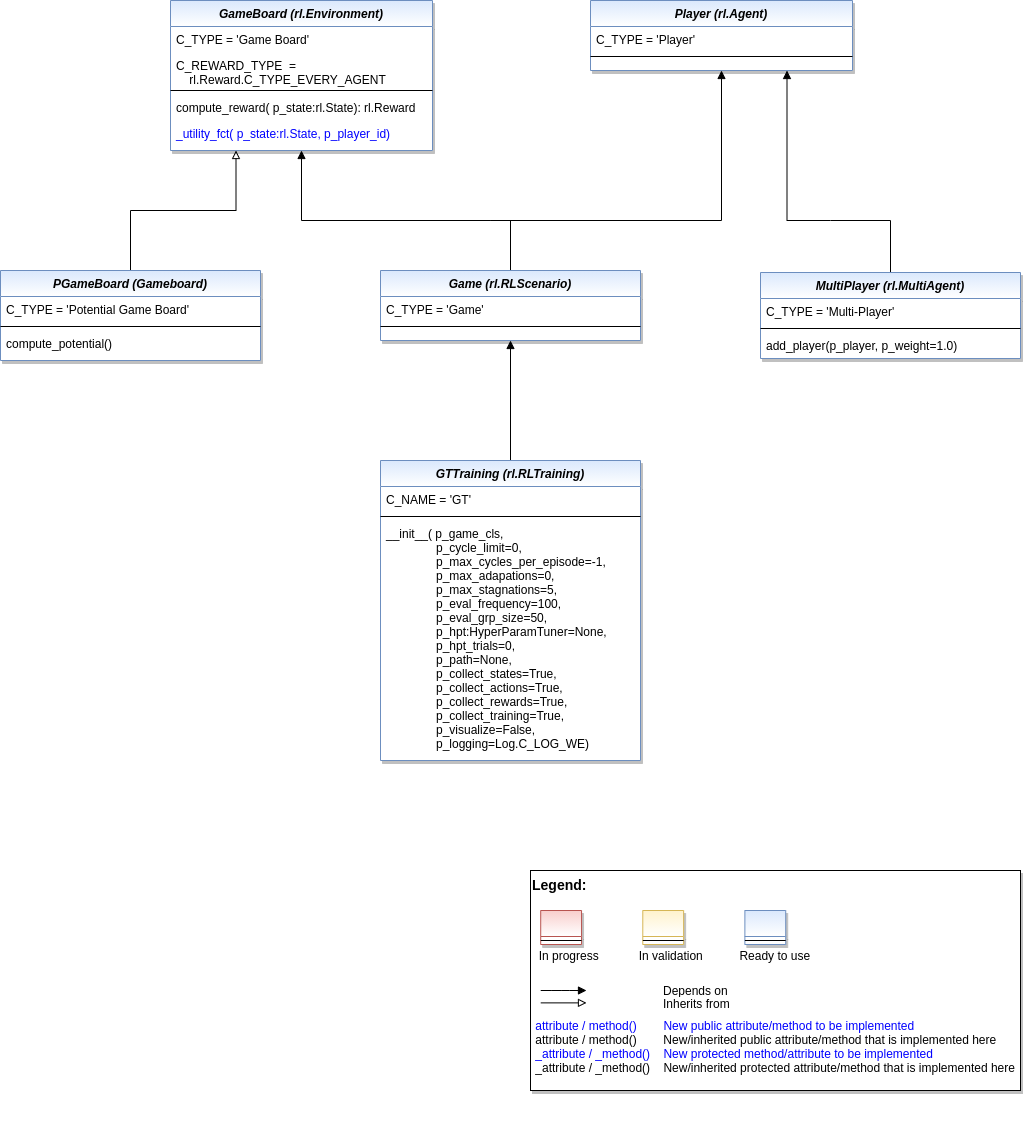

The diagram above was exported from draw.io. Its source (the exported page's mxGraphModel, read from the mxfile embedded in the PNG):
<mxGraphModel dx="1102" dy="1000" grid="1" gridSize="10" guides="1" tooltips="1" connect="1" arrows="1" fold="1" page="1" pageScale="1" pageWidth="2336" pageHeight="1654" math="0" shadow="0">
  <root>
    <mxCell id="WIyWlLk6GJQsqaUBKTNV-0" />
    <mxCell id="WIyWlLk6GJQsqaUBKTNV-1" parent="WIyWlLk6GJQsqaUBKTNV-0" />
    <mxCell id="uryo6djWwB9KvB10PPW3-3" value="Player (rl.Agent)" style="swimlane;fontStyle=3;align=center;verticalAlign=top;childLayout=stackLayout;horizontal=1;startSize=26;horizontalStack=0;resizeParent=1;resizeLast=0;collapsible=1;marginBottom=0;rounded=0;shadow=1;strokeWidth=1;fillColor=#dae8fc;strokeColor=#6c8ebf;gradientColor=#ffffff;swimlaneFillColor=#ffffff;" parent="WIyWlLk6GJQsqaUBKTNV-1" vertex="1">
      <mxGeometry x="670" y="80" width="262" height="70" as="geometry">
        <mxRectangle x="230" y="140" width="160" height="26" as="alternateBounds" />
      </mxGeometry>
    </mxCell>
    <mxCell id="uryo6djWwB9KvB10PPW3-26" value="C_TYPE = 'Player'" style="text;align=left;verticalAlign=top;spacingLeft=4;spacingRight=4;overflow=hidden;rotatable=0;points=[[0,0.5],[1,0.5]];portConstraint=eastwest;" parent="uryo6djWwB9KvB10PPW3-3" vertex="1">
      <mxGeometry y="26" width="262" height="26" as="geometry" />
    </mxCell>
    <mxCell id="uryo6djWwB9KvB10PPW3-5" value="" style="line;html=1;strokeWidth=1;align=left;verticalAlign=middle;spacingTop=-1;spacingLeft=3;spacingRight=3;rotatable=0;labelPosition=right;points=[];portConstraint=eastwest;" parent="uryo6djWwB9KvB10PPW3-3" vertex="1">
      <mxGeometry y="52" width="262" height="8" as="geometry" />
    </mxCell>
    <mxCell id="uryo6djWwB9KvB10PPW3-9" value="GameBoard (rl.Environment)" style="swimlane;fontStyle=3;align=center;verticalAlign=top;childLayout=stackLayout;horizontal=1;startSize=26;horizontalStack=0;resizeParent=1;resizeLast=0;collapsible=1;marginBottom=0;rounded=0;shadow=1;strokeWidth=1;fillColor=#dae8fc;strokeColor=#6c8ebf;gradientColor=#ffffff;swimlaneFillColor=#ffffff;" parent="WIyWlLk6GJQsqaUBKTNV-1" vertex="1">
      <mxGeometry x="250" y="80" width="262" height="150" as="geometry">
        <mxRectangle x="230" y="140" width="160" height="26" as="alternateBounds" />
      </mxGeometry>
    </mxCell>
    <mxCell id="uryo6djWwB9KvB10PPW3-32" value="C_TYPE = 'Game Board'" style="text;align=left;verticalAlign=top;spacingLeft=4;spacingRight=4;overflow=hidden;rotatable=0;points=[[0,0.5],[1,0.5]];portConstraint=eastwest;" parent="uryo6djWwB9KvB10PPW3-9" vertex="1">
      <mxGeometry y="26" width="262" height="26" as="geometry" />
    </mxCell>
    <mxCell id="DY0x9Ii_ILeGCG0XCa9A-1" value="C_REWARD_TYPE  = &#10;    rl.Reward.C_TYPE_EVERY_AGENT" style="text;align=left;verticalAlign=top;spacingLeft=4;spacingRight=4;overflow=hidden;rotatable=0;points=[[0,0.5],[1,0.5]];portConstraint=eastwest;" parent="uryo6djWwB9KvB10PPW3-9" vertex="1">
      <mxGeometry y="52" width="262" height="34" as="geometry" />
    </mxCell>
    <mxCell id="uryo6djWwB9KvB10PPW3-10" value="" style="line;html=1;strokeWidth=1;align=left;verticalAlign=middle;spacingTop=-1;spacingLeft=3;spacingRight=3;rotatable=0;labelPosition=right;points=[];portConstraint=eastwest;" parent="uryo6djWwB9KvB10PPW3-9" vertex="1">
      <mxGeometry y="86" width="262" height="8" as="geometry" />
    </mxCell>
    <mxCell id="uryo6djWwB9KvB10PPW3-49" value="compute_reward( p_state:rl.State): rl.Reward" style="text;align=left;verticalAlign=top;spacingLeft=4;spacingRight=4;overflow=hidden;rotatable=0;points=[[0,0.5],[1,0.5]];portConstraint=eastwest;" parent="uryo6djWwB9KvB10PPW3-9" vertex="1">
      <mxGeometry y="94" width="262" height="26" as="geometry" />
    </mxCell>
    <mxCell id="wU47T1StcuhEbtKbwM8T-8" value="_utility_fct( p_state:rl.State, p_player_id)" style="text;align=left;verticalAlign=top;spacingLeft=4;spacingRight=4;overflow=hidden;rotatable=0;points=[[0,0.5],[1,0.5]];portConstraint=eastwest;fontColor=#0000FF;" parent="uryo6djWwB9KvB10PPW3-9" vertex="1">
      <mxGeometry y="120" width="262" height="26" as="geometry" />
    </mxCell>
    <mxCell id="wU47T1StcuhEbtKbwM8T-6" style="edgeStyle=orthogonalEdgeStyle;rounded=0;orthogonalLoop=1;jettySize=auto;html=1;entryX=0.5;entryY=1;entryDx=0;entryDy=0;endArrow=block;endFill=1;exitX=0.5;exitY=0;exitDx=0;exitDy=0;" parent="WIyWlLk6GJQsqaUBKTNV-1" source="OlRFAT03AiurxS976OWj-10" target="uryo6djWwB9KvB10PPW3-9" edge="1">
      <mxGeometry relative="1" as="geometry">
        <Array as="points">
          <mxPoint x="570" y="300" />
          <mxPoint x="378" y="300" />
        </Array>
      </mxGeometry>
    </mxCell>
    <mxCell id="wU47T1StcuhEbtKbwM8T-13" style="edgeStyle=orthogonalEdgeStyle;rounded=0;orthogonalLoop=1;jettySize=auto;html=1;entryX=0.5;entryY=1;entryDx=0;entryDy=0;endArrow=block;endFill=1;exitX=0.5;exitY=0;exitDx=0;exitDy=0;" parent="WIyWlLk6GJQsqaUBKTNV-1" source="OlRFAT03AiurxS976OWj-10" target="uryo6djWwB9KvB10PPW3-3" edge="1">
      <mxGeometry relative="1" as="geometry">
        <Array as="points">
          <mxPoint x="570" y="300" />
          <mxPoint x="758" y="300" />
        </Array>
      </mxGeometry>
    </mxCell>
    <mxCell id="OlRFAT03AiurxS976OWj-10" value="Game (rl.RLScenario)" style="swimlane;fontStyle=3;align=center;verticalAlign=top;childLayout=stackLayout;horizontal=1;startSize=26;horizontalStack=0;resizeParent=1;resizeLast=0;collapsible=1;marginBottom=0;rounded=0;shadow=1;strokeWidth=1;fillColor=#dae8fc;strokeColor=#6c8ebf;gradientColor=#ffffff;swimlaneFillColor=#ffffff;" parent="WIyWlLk6GJQsqaUBKTNV-1" vertex="1">
      <mxGeometry x="460" y="350" width="260" height="70" as="geometry">
        <mxRectangle x="230" y="140" width="160" height="26" as="alternateBounds" />
      </mxGeometry>
    </mxCell>
    <mxCell id="OlRFAT03AiurxS976OWj-11" value="C_TYPE = 'Game'" style="text;align=left;verticalAlign=top;spacingLeft=4;spacingRight=4;overflow=hidden;rotatable=0;points=[[0,0.5],[1,0.5]];portConstraint=eastwest;" parent="OlRFAT03AiurxS976OWj-10" vertex="1">
      <mxGeometry y="26" width="260" height="26" as="geometry" />
    </mxCell>
    <mxCell id="OlRFAT03AiurxS976OWj-12" value="" style="line;html=1;strokeWidth=1;align=left;verticalAlign=middle;spacingTop=-1;spacingLeft=3;spacingRight=3;rotatable=0;labelPosition=right;points=[];portConstraint=eastwest;" parent="OlRFAT03AiurxS976OWj-10" vertex="1">
      <mxGeometry y="52" width="260" height="8" as="geometry" />
    </mxCell>
    <mxCell id="YwcJyiYA8xpYUULvoIaP-10" style="edgeStyle=orthogonalEdgeStyle;rounded=0;orthogonalLoop=1;jettySize=auto;html=1;entryX=0.25;entryY=1;entryDx=0;entryDy=0;endArrow=block;endFill=0;" parent="WIyWlLk6GJQsqaUBKTNV-1" source="h7ZdCp1EmQsQ3MOQVmtW-0" target="uryo6djWwB9KvB10PPW3-9" edge="1">
      <mxGeometry relative="1" as="geometry">
        <mxPoint x="330" y="260" as="targetPoint" />
      </mxGeometry>
    </mxCell>
    <mxCell id="h7ZdCp1EmQsQ3MOQVmtW-0" value="PGameBoard (Gameboard)" style="swimlane;fontStyle=3;align=center;verticalAlign=top;childLayout=stackLayout;horizontal=1;startSize=26;horizontalStack=0;resizeParent=1;resizeLast=0;collapsible=1;marginBottom=0;rounded=0;shadow=1;strokeWidth=1;fillColor=#dae8fc;strokeColor=#6c8ebf;gradientColor=#ffffff;swimlaneFillColor=#ffffff;" parent="WIyWlLk6GJQsqaUBKTNV-1" vertex="1">
      <mxGeometry x="80" y="350" width="260" height="90" as="geometry">
        <mxRectangle x="230" y="140" width="160" height="26" as="alternateBounds" />
      </mxGeometry>
    </mxCell>
    <mxCell id="h7ZdCp1EmQsQ3MOQVmtW-1" value="C_TYPE = 'Potential Game Board'" style="text;align=left;verticalAlign=top;spacingLeft=4;spacingRight=4;overflow=hidden;rotatable=0;points=[[0,0.5],[1,0.5]];portConstraint=eastwest;" parent="h7ZdCp1EmQsQ3MOQVmtW-0" vertex="1">
      <mxGeometry y="26" width="260" height="26" as="geometry" />
    </mxCell>
    <mxCell id="h7ZdCp1EmQsQ3MOQVmtW-3" value="" style="line;html=1;strokeWidth=1;align=left;verticalAlign=middle;spacingTop=-1;spacingLeft=3;spacingRight=3;rotatable=0;labelPosition=right;points=[];portConstraint=eastwest;" parent="h7ZdCp1EmQsQ3MOQVmtW-0" vertex="1">
      <mxGeometry y="52" width="260" height="8" as="geometry" />
    </mxCell>
    <mxCell id="h7ZdCp1EmQsQ3MOQVmtW-10" value="compute_potential()" style="text;align=left;verticalAlign=top;spacingLeft=4;spacingRight=4;overflow=hidden;rotatable=0;points=[[0,0.5],[1,0.5]];portConstraint=eastwest;" parent="h7ZdCp1EmQsQ3MOQVmtW-0" vertex="1">
      <mxGeometry y="60" width="260" height="26" as="geometry" />
    </mxCell>
    <mxCell id="wU47T1StcuhEbtKbwM8T-18" style="edgeStyle=orthogonalEdgeStyle;rounded=0;orthogonalLoop=1;jettySize=auto;html=1;entryX=0.75;entryY=1;entryDx=0;entryDy=0;endArrow=block;endFill=1;exitX=0.5;exitY=0;exitDx=0;exitDy=0;" parent="WIyWlLk6GJQsqaUBKTNV-1" source="xGexZfv84qTMhOlzufpW-0" target="uryo6djWwB9KvB10PPW3-3" edge="1">
      <mxGeometry relative="1" as="geometry">
        <Array as="points">
          <mxPoint x="910" y="300" />
          <mxPoint x="813" y="300" />
        </Array>
      </mxGeometry>
    </mxCell>
    <mxCell id="xGexZfv84qTMhOlzufpW-0" value="MultiPlayer (rl.MultiAgent)" style="swimlane;fontStyle=3;align=center;verticalAlign=top;childLayout=stackLayout;horizontal=1;startSize=26;horizontalStack=0;resizeParent=1;resizeLast=0;collapsible=1;marginBottom=0;rounded=0;shadow=1;strokeWidth=1;fillColor=#dae8fc;strokeColor=#6c8ebf;gradientColor=#ffffff;swimlaneFillColor=#ffffff;" parent="WIyWlLk6GJQsqaUBKTNV-1" vertex="1">
      <mxGeometry x="840" y="352" width="260" height="86" as="geometry">
        <mxRectangle x="230" y="140" width="160" height="26" as="alternateBounds" />
      </mxGeometry>
    </mxCell>
    <mxCell id="xGexZfv84qTMhOlzufpW-1" value="C_TYPE = 'Multi-Player'" style="text;align=left;verticalAlign=top;spacingLeft=4;spacingRight=4;overflow=hidden;rotatable=0;points=[[0,0.5],[1,0.5]];portConstraint=eastwest;" parent="xGexZfv84qTMhOlzufpW-0" vertex="1">
      <mxGeometry y="26" width="260" height="26" as="geometry" />
    </mxCell>
    <mxCell id="xGexZfv84qTMhOlzufpW-5" value="" style="line;html=1;strokeWidth=1;align=left;verticalAlign=middle;spacingTop=-1;spacingLeft=3;spacingRight=3;rotatable=0;labelPosition=right;points=[];portConstraint=eastwest;" parent="xGexZfv84qTMhOlzufpW-0" vertex="1">
      <mxGeometry y="52" width="260" height="8" as="geometry" />
    </mxCell>
    <mxCell id="PvkquMBawtDtqYIqmQBt-0" value="add_player(p_player, p_weight=1.0)" style="text;align=left;verticalAlign=top;spacingLeft=4;spacingRight=4;overflow=hidden;rotatable=0;points=[[0,0.5],[1,0.5]];portConstraint=eastwest;" parent="xGexZfv84qTMhOlzufpW-0" vertex="1">
      <mxGeometry y="60" width="260" height="26" as="geometry" />
    </mxCell>
    <mxCell id="wU47T1StcuhEbtKbwM8T-17" style="edgeStyle=orthogonalEdgeStyle;rounded=0;orthogonalLoop=1;jettySize=auto;html=1;entryX=0.5;entryY=1;entryDx=0;entryDy=0;endArrow=block;endFill=1;" parent="WIyWlLk6GJQsqaUBKTNV-1" source="wU47T1StcuhEbtKbwM8T-14" target="OlRFAT03AiurxS976OWj-10" edge="1">
      <mxGeometry relative="1" as="geometry" />
    </mxCell>
    <mxCell id="wU47T1StcuhEbtKbwM8T-14" value="GTTraining (rl.RLTraining)" style="swimlane;fontStyle=3;align=center;verticalAlign=top;childLayout=stackLayout;horizontal=1;startSize=26;horizontalStack=0;resizeParent=1;resizeLast=0;collapsible=1;marginBottom=0;rounded=0;shadow=1;strokeWidth=1;fillColor=#dae8fc;strokeColor=#6c8ebf;swimlaneFillColor=#ffffff;gradientColor=#ffffff;glass=0;" parent="WIyWlLk6GJQsqaUBKTNV-1" vertex="1">
      <mxGeometry x="460" y="540" width="260" height="300" as="geometry">
        <mxRectangle x="230" y="140" width="160" height="26" as="alternateBounds" />
      </mxGeometry>
    </mxCell>
    <mxCell id="81PtZieHu7_wME2fvZ2L-0" value="C_NAME = 'GT'" style="text;align=left;verticalAlign=top;spacingLeft=4;spacingRight=4;overflow=hidden;rotatable=0;points=[[0,0.5],[1,0.5]];portConstraint=eastwest;" parent="wU47T1StcuhEbtKbwM8T-14" vertex="1">
      <mxGeometry y="26" width="260" height="26" as="geometry" />
    </mxCell>
    <mxCell id="wU47T1StcuhEbtKbwM8T-16" value="" style="line;html=1;strokeWidth=1;align=left;verticalAlign=middle;spacingTop=-1;spacingLeft=3;spacingRight=3;rotatable=0;labelPosition=right;points=[];portConstraint=eastwest;" parent="wU47T1StcuhEbtKbwM8T-14" vertex="1">
      <mxGeometry y="52" width="260" height="8" as="geometry" />
    </mxCell>
    <mxCell id="YwcJyiYA8xpYUULvoIaP-11" value="__init__( p_game_cls, &#10;               p_cycle_limit=0,&#10;               p_max_cycles_per_episode=-1, &#10;               p_max_adapations=0,&#10;               p_max_stagnations=5,&#10;               p_eval_frequency=100,&#10;               p_eval_grp_size=50,&#10;               p_hpt:HyperParamTuner=None,&#10;               p_hpt_trials=0,&#10;               p_path=None,&#10;               p_collect_states=True,&#10;               p_collect_actions=True,&#10;               p_collect_rewards=True,&#10;               p_collect_training=True,&#10;               p_visualize=False,&#10;               p_logging=Log.C_LOG_WE)" style="text;align=left;verticalAlign=top;spacingLeft=4;spacingRight=4;overflow=hidden;rotatable=0;points=[[0,0.5],[1,0.5]];portConstraint=eastwest;" parent="wU47T1StcuhEbtKbwM8T-14" vertex="1">
      <mxGeometry y="60" width="260" height="240" as="geometry" />
    </mxCell>
    <mxCell id="YwcJyiYA8xpYUULvoIaP-0" value="" style="group" parent="WIyWlLk6GJQsqaUBKTNV-1" vertex="1" connectable="0">
      <mxGeometry x="610" y="950" width="490" height="220" as="geometry" />
    </mxCell>
    <mxCell id="YwcJyiYA8xpYUULvoIaP-1" value="&lt;font color=&quot;#000000&quot; size=&quot;1&quot;&gt;&lt;b style=&quot;font-size: 14px&quot;&gt;Legend:&lt;br&gt;&lt;/b&gt;&lt;/font&gt;&lt;br&gt;&lt;br&gt;&lt;br&gt;&lt;font color=&quot;#0000ff&quot; style=&quot;font-size: 6px&quot;&gt;&lt;br&gt;&lt;/font&gt;&lt;span style=&quot;color: rgb(0 , 0 , 0)&quot;&gt;&lt;font style=&quot;font-size: 4px&quot;&gt;&amp;nbsp; &amp;nbsp;&lt;/font&gt;&amp;nbsp;In progress&amp;nbsp; &amp;nbsp; &amp;nbsp; &amp;nbsp; &amp;nbsp; &amp;nbsp; In validation&amp;nbsp; &amp;nbsp; &amp;nbsp; &amp;nbsp; &amp;nbsp; &amp;nbsp;Ready to use&lt;/span&gt;&lt;font color=&quot;#000000&quot;&gt;&amp;nbsp;&lt;br&gt;&lt;/font&gt;&lt;font color=&quot;#0000ff&quot;&gt;&lt;br&gt;&lt;br&gt;&lt;br&gt;&lt;br&gt;&amp;nbsp;attribute / method()&amp;nbsp; &amp;nbsp; &amp;nbsp; &amp;nbsp; New public attribute/method to be implemented&lt;/font&gt;&lt;br&gt;&lt;font color=&quot;#000000&quot;&gt;&amp;nbsp;&lt;/font&gt;&lt;font color=&quot;#000000&quot;&gt;attribute / method()&lt;span&gt;&#09;&lt;/span&gt;&amp;nbsp; &amp;nbsp; &amp;nbsp; &amp;nbsp;New/inherited public attribute/method that is implemented here&lt;br&gt;&lt;/font&gt;&lt;font color=&quot;#0000ff&quot;&gt;&amp;nbsp;_attribute /&amp;nbsp;&lt;/font&gt;&lt;font color=&quot;#0000ff&quot;&gt;_method()&amp;nbsp; &amp;nbsp; New protected method/attribute to be implemented&lt;/font&gt;&lt;br&gt;&lt;font color=&quot;#000000&quot;&gt;&amp;nbsp;_attribute / _method()&amp;nbsp; &amp;nbsp; New/inherited protected attribute/method that is implemented here&lt;br&gt;&lt;/font&gt;&lt;font color=&quot;#000000&quot;&gt;&lt;br&gt;&lt;br&gt;&lt;br&gt;&lt;br&gt;&lt;br&gt;&lt;/font&gt;" style="text;html=1;align=left;verticalAlign=top;whiteSpace=wrap;rounded=0;fontColor=#006600;strokeColor=#000000;shadow=1;fillColor=#ffffff;" parent="YwcJyiYA8xpYUULvoIaP-0" vertex="1">
      <mxGeometry width="489.99999999999994" height="220" as="geometry" />
    </mxCell>
    <mxCell id="YwcJyiYA8xpYUULvoIaP-2" value="Depends on" style="endArrow=block;html=1;labelPosition=right;verticalLabelPosition=middle;align=left;verticalAlign=middle;endFill=1;fontSize=12;" parent="YwcJyiYA8xpYUULvoIaP-0" edge="1">
      <mxGeometry x="-1623.1249999999998" y="-2180" width="51.041666666666664" height="50" as="geometry">
        <mxPoint x="10.20802398989899" y="120.00301587301601" as="sourcePoint" />
        <mxPoint x="55.990852272727174" y="120.00301587301601" as="targetPoint" />
        <mxPoint x="98" as="offset" />
        <Array as="points">
          <mxPoint x="30.624999999999996" y="120" />
        </Array>
      </mxGeometry>
    </mxCell>
    <mxCell id="YwcJyiYA8xpYUULvoIaP-3" value="Inherits from" style="endArrow=block;html=1;labelPosition=right;verticalLabelPosition=middle;align=left;verticalAlign=middle;endFill=0;fontSize=12;" parent="YwcJyiYA8xpYUULvoIaP-0" edge="1">
      <mxGeometry x="-1623.1249999999998" y="-2180" width="51.041666666666664" height="50" as="geometry">
        <mxPoint x="10.20802398989899" y="132.3846031746034" as="sourcePoint" />
        <mxPoint x="55.990852272727174" y="132.3846031746034" as="targetPoint" />
        <mxPoint x="98" y="1" as="offset" />
      </mxGeometry>
    </mxCell>
    <mxCell id="YwcJyiYA8xpYUULvoIaP-4" value="" style="swimlane;fontStyle=3;align=center;verticalAlign=top;childLayout=stackLayout;horizontal=1;startSize=26;horizontalStack=0;resizeParent=1;resizeLast=0;collapsible=1;marginBottom=0;rounded=0;shadow=1;strokeWidth=1;fillColor=#f8cecc;strokeColor=#b85450;gradientColor=#ffffff;swimlaneFillColor=#ffffff;" parent="YwcJyiYA8xpYUULvoIaP-0" vertex="1">
      <mxGeometry x="10.208333333333332" y="40" width="40.83333333333333" height="34" as="geometry">
        <mxRectangle x="230" y="140" width="160" height="26" as="alternateBounds" />
      </mxGeometry>
    </mxCell>
    <mxCell id="YwcJyiYA8xpYUULvoIaP-5" value="" style="line;html=1;strokeWidth=1;align=left;verticalAlign=middle;spacingTop=-1;spacingLeft=3;spacingRight=3;rotatable=0;labelPosition=right;points=[];portConstraint=eastwest;" parent="YwcJyiYA8xpYUULvoIaP-4" vertex="1">
      <mxGeometry y="26" width="40.83333333333333" height="8" as="geometry" />
    </mxCell>
    <mxCell id="YwcJyiYA8xpYUULvoIaP-6" value="" style="swimlane;fontStyle=3;align=center;verticalAlign=top;childLayout=stackLayout;horizontal=1;startSize=26;horizontalStack=0;resizeParent=1;resizeLast=0;collapsible=1;marginBottom=0;rounded=0;shadow=1;strokeWidth=1;fillColor=#fff2cc;strokeColor=#d6b656;gradientColor=#ffffff;swimlaneFillColor=#ffffff;" parent="YwcJyiYA8xpYUULvoIaP-0" vertex="1">
      <mxGeometry x="112.29166666666666" y="40" width="40.83333333333333" height="34" as="geometry">
        <mxRectangle x="230" y="140" width="160" height="26" as="alternateBounds" />
      </mxGeometry>
    </mxCell>
    <mxCell id="YwcJyiYA8xpYUULvoIaP-7" value="" style="line;html=1;strokeWidth=1;align=left;verticalAlign=middle;spacingTop=-1;spacingLeft=3;spacingRight=3;rotatable=0;labelPosition=right;points=[];portConstraint=eastwest;" parent="YwcJyiYA8xpYUULvoIaP-6" vertex="1">
      <mxGeometry y="26" width="40.83333333333333" height="8" as="geometry" />
    </mxCell>
    <mxCell id="YwcJyiYA8xpYUULvoIaP-8" value="" style="swimlane;fontStyle=3;align=center;verticalAlign=top;childLayout=stackLayout;horizontal=1;startSize=26;horizontalStack=0;resizeParent=1;resizeLast=0;collapsible=1;marginBottom=0;rounded=0;shadow=1;strokeWidth=1;fillColor=#dae8fc;strokeColor=#6c8ebf;gradientColor=#ffffff;swimlaneFillColor=#ffffff;" parent="YwcJyiYA8xpYUULvoIaP-0" vertex="1">
      <mxGeometry x="214.37499999999997" y="40" width="40.83333333333333" height="34" as="geometry">
        <mxRectangle x="230" y="140" width="160" height="26" as="alternateBounds" />
      </mxGeometry>
    </mxCell>
    <mxCell id="YwcJyiYA8xpYUULvoIaP-9" value="" style="line;html=1;strokeWidth=1;align=left;verticalAlign=middle;spacingTop=-1;spacingLeft=3;spacingRight=3;rotatable=0;labelPosition=right;points=[];portConstraint=eastwest;" parent="YwcJyiYA8xpYUULvoIaP-8" vertex="1">
      <mxGeometry y="26" width="40.83333333333333" height="8" as="geometry" />
    </mxCell>
  </root>
</mxGraphModel>